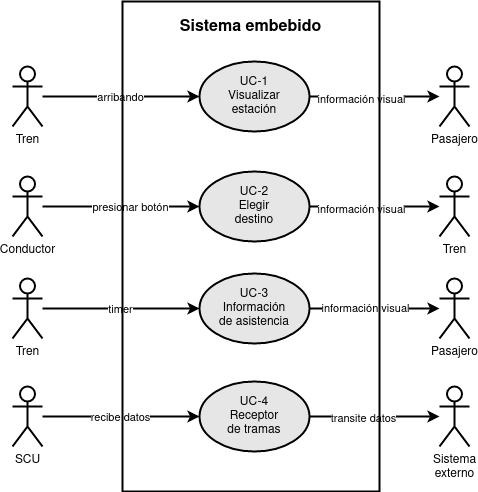

The diagram above was exported from draw.io. Its source (the exported page's mxGraphModel, read from the mxfile embedded in the PNG):
<mxGraphModel dx="1778" dy="1025" grid="1" gridSize="10" guides="1" tooltips="1" connect="1" arrows="1" fold="1" page="1" pageScale="1" pageWidth="1100" pageHeight="850" math="0" shadow="0">
  <root>
    <mxCell id="0" />
    <mxCell id="1" parent="0" />
    <mxCell id="2" style="edgeStyle=orthogonalEdgeStyle;rounded=0;orthogonalLoop=1;jettySize=auto;html=1;exitX=1;exitY=0.5;exitDx=0;exitDy=0;strokeWidth=2;" edge="1" source="4" target="8" parent="1">
      <mxGeometry relative="1" as="geometry" />
    </mxCell>
    <mxCell id="3" value="información visual" style="edgeLabel;html=1;align=center;verticalAlign=middle;resizable=0;points=[];" vertex="1" connectable="0" parent="2">
      <mxGeometry x="-0.2028" y="-2" relative="1" as="geometry">
        <mxPoint as="offset" />
      </mxGeometry>
    </mxCell>
    <mxCell id="4" value="&lt;div&gt;UC-1&lt;br&gt;&lt;/div&gt;&lt;div&gt;Visualizar &lt;br&gt;&lt;/div&gt;&lt;div&gt;estación &lt;/div&gt;" style="ellipse;whiteSpace=wrap;html=1;strokeWidth=2;fillColor=#E6E6E6;" vertex="1" parent="1">
      <mxGeometry x="2680" y="1800" width="110" height="70" as="geometry" />
    </mxCell>
    <mxCell id="5" style="edgeStyle=orthogonalEdgeStyle;rounded=0;orthogonalLoop=1;jettySize=auto;html=1;entryX=0;entryY=0.5;entryDx=0;entryDy=0;strokeWidth=2;" edge="1" source="7" target="4" parent="1">
      <mxGeometry relative="1" as="geometry" />
    </mxCell>
    <mxCell id="6" value="&lt;div&gt;arribando &lt;br&gt;&lt;/div&gt;" style="edgeLabel;html=1;align=center;verticalAlign=middle;resizable=0;points=[];" vertex="1" connectable="0" parent="5">
      <mxGeometry x="-0.2207" y="1" relative="1" as="geometry">
        <mxPoint x="16" y="1" as="offset" />
      </mxGeometry>
    </mxCell>
    <mxCell id="7" value="Tren" style="shape=umlActor;verticalLabelPosition=bottom;verticalAlign=top;html=1;strokeWidth=2;fillColor=none;" vertex="1" parent="1">
      <mxGeometry x="2493" y="1805" width="30" height="60" as="geometry" />
    </mxCell>
    <mxCell id="8" value="Pasajero" style="shape=umlActor;verticalLabelPosition=bottom;verticalAlign=top;html=1;strokeWidth=2;fillColor=none;" vertex="1" parent="1">
      <mxGeometry x="2920" y="1805" width="30" height="60" as="geometry" />
    </mxCell>
    <mxCell id="9" style="edgeStyle=orthogonalEdgeStyle;rounded=0;orthogonalLoop=1;jettySize=auto;html=1;exitX=1;exitY=0.5;exitDx=0;exitDy=0;strokeWidth=2;" edge="1" source="11" target="15" parent="1">
      <mxGeometry relative="1" as="geometry" />
    </mxCell>
    <mxCell id="10" value="información visual" style="edgeLabel;html=1;align=center;verticalAlign=middle;resizable=0;points=[];" vertex="1" connectable="0" parent="9">
      <mxGeometry x="-0.3396" y="1" relative="1" as="geometry">
        <mxPoint x="13" as="offset" />
      </mxGeometry>
    </mxCell>
    <mxCell id="11" value="&lt;div&gt;UC-3 &lt;br&gt;&lt;/div&gt;&lt;div&gt;Información &lt;br&gt;&lt;/div&gt;&lt;div&gt;de asistencia&lt;br&gt;&lt;/div&gt;" style="ellipse;whiteSpace=wrap;html=1;strokeWidth=2;fillColor=#E6E6E6;" vertex="1" parent="1">
      <mxGeometry x="2680" y="2012" width="110" height="70" as="geometry" />
    </mxCell>
    <mxCell id="12" style="edgeStyle=orthogonalEdgeStyle;rounded=0;orthogonalLoop=1;jettySize=auto;html=1;entryX=0;entryY=0.5;entryDx=0;entryDy=0;strokeWidth=2;" edge="1" source="14" target="11" parent="1">
      <mxGeometry relative="1" as="geometry" />
    </mxCell>
    <mxCell id="13" value="timer" style="edgeLabel;html=1;align=center;verticalAlign=middle;resizable=0;points=[];" vertex="1" connectable="0" parent="12">
      <mxGeometry x="-0.2207" y="1" relative="1" as="geometry">
        <mxPoint x="16" y="1" as="offset" />
      </mxGeometry>
    </mxCell>
    <mxCell id="14" value="Tren" style="shape=umlActor;verticalLabelPosition=bottom;verticalAlign=top;html=1;strokeWidth=2;fillColor=none;" vertex="1" parent="1">
      <mxGeometry x="2493" y="2017" width="30" height="60" as="geometry" />
    </mxCell>
    <mxCell id="15" value="Pasajero" style="shape=umlActor;verticalLabelPosition=bottom;verticalAlign=top;html=1;strokeWidth=2;fillColor=none;" vertex="1" parent="1">
      <mxGeometry x="2920" y="2017" width="30" height="60" as="geometry" />
    </mxCell>
    <mxCell id="16" style="edgeStyle=orthogonalEdgeStyle;rounded=0;orthogonalLoop=1;jettySize=auto;html=1;exitX=1;exitY=0.5;exitDx=0;exitDy=0;strokeWidth=2;" edge="1" source="18" target="22" parent="1">
      <mxGeometry relative="1" as="geometry" />
    </mxCell>
    <mxCell id="17" value="información visual" style="edgeLabel;html=1;align=center;verticalAlign=middle;resizable=0;points=[];" vertex="1" connectable="0" parent="16">
      <mxGeometry x="-0.2142" y="-2" relative="1" as="geometry">
        <mxPoint as="offset" />
      </mxGeometry>
    </mxCell>
    <mxCell id="18" value="&lt;div&gt;UC-2&lt;/div&gt;&lt;div&gt;Elegir &lt;br&gt;&lt;/div&gt;&lt;div&gt;destino&lt;br&gt;&lt;/div&gt;" style="ellipse;whiteSpace=wrap;html=1;strokeWidth=2;fillColor=#E6E6E6;" vertex="1" parent="1">
      <mxGeometry x="2680" y="1910" width="110" height="70" as="geometry" />
    </mxCell>
    <mxCell id="19" style="edgeStyle=orthogonalEdgeStyle;rounded=0;orthogonalLoop=1;jettySize=auto;html=1;entryX=0;entryY=0.5;entryDx=0;entryDy=0;strokeWidth=2;" edge="1" source="21" target="18" parent="1">
      <mxGeometry relative="1" as="geometry" />
    </mxCell>
    <mxCell id="20" value="presionar botón" style="edgeLabel;html=1;align=center;verticalAlign=middle;resizable=0;points=[];" vertex="1" connectable="0" parent="19">
      <mxGeometry x="0.1078" relative="1" as="geometry">
        <mxPoint as="offset" />
      </mxGeometry>
    </mxCell>
    <mxCell id="21" value="Conductor" style="shape=umlActor;verticalLabelPosition=bottom;verticalAlign=top;html=1;strokeWidth=2;fillColor=none;" vertex="1" parent="1">
      <mxGeometry x="2493" y="1915" width="30" height="60" as="geometry" />
    </mxCell>
    <mxCell id="22" value="Tren" style="shape=umlActor;verticalLabelPosition=bottom;verticalAlign=top;html=1;strokeWidth=2;fillColor=none;" vertex="1" parent="1">
      <mxGeometry x="2920" y="1915" width="30" height="60" as="geometry" />
    </mxCell>
    <mxCell id="23" style="edgeStyle=orthogonalEdgeStyle;rounded=0;orthogonalLoop=1;jettySize=auto;html=1;exitX=1;exitY=0.5;exitDx=0;exitDy=0;strokeWidth=2;" edge="1" source="25" target="29" parent="1">
      <mxGeometry relative="1" as="geometry" />
    </mxCell>
    <mxCell id="24" value="transite datos" style="edgeLabel;html=1;align=center;verticalAlign=middle;resizable=0;points=[];" vertex="1" connectable="0" parent="23">
      <mxGeometry x="-0.3624" y="-3" relative="1" as="geometry">
        <mxPoint x="12" y="-2" as="offset" />
      </mxGeometry>
    </mxCell>
    <mxCell id="25" value="&lt;div&gt;UC-4&lt;/div&gt;&lt;div&gt;Receptor &lt;br&gt;&lt;/div&gt;&lt;div&gt;de tramas&lt;br&gt;&lt;/div&gt;" style="ellipse;whiteSpace=wrap;html=1;strokeWidth=2;fillColor=#E6E6E6;" vertex="1" parent="1">
      <mxGeometry x="2680" y="2120" width="110" height="70" as="geometry" />
    </mxCell>
    <mxCell id="26" style="edgeStyle=orthogonalEdgeStyle;rounded=0;orthogonalLoop=1;jettySize=auto;html=1;entryX=0;entryY=0.5;entryDx=0;entryDy=0;strokeWidth=2;" edge="1" source="28" target="25" parent="1">
      <mxGeometry relative="1" as="geometry" />
    </mxCell>
    <mxCell id="27" value="recibe datos" style="edgeLabel;html=1;align=center;verticalAlign=middle;resizable=0;points=[];" vertex="1" connectable="0" parent="26">
      <mxGeometry x="-0.2207" y="1" relative="1" as="geometry">
        <mxPoint x="16" y="1" as="offset" />
      </mxGeometry>
    </mxCell>
    <mxCell id="28" value="SCU" style="shape=umlActor;verticalLabelPosition=bottom;verticalAlign=top;html=1;strokeWidth=2;fillColor=none;" vertex="1" parent="1">
      <mxGeometry x="2493" y="2125" width="30" height="60" as="geometry" />
    </mxCell>
    <mxCell id="29" value="&lt;div&gt;Sistema&lt;/div&gt;&lt;div&gt;externo&lt;br&gt;&lt;/div&gt;" style="shape=umlActor;verticalLabelPosition=bottom;verticalAlign=top;html=1;strokeWidth=2;fillColor=none;" vertex="1" parent="1">
      <mxGeometry x="2920" y="2125" width="30" height="60" as="geometry" />
    </mxCell>
    <mxCell id="30" value="" style="rounded=0;whiteSpace=wrap;html=1;strokeWidth=2;fillColor=none;" vertex="1" parent="1">
      <mxGeometry x="2603" y="1740" width="257" height="490" as="geometry" />
    </mxCell>
    <mxCell id="31" value="Sistema embebido" style="text;html=1;strokeColor=none;fillColor=none;align=center;verticalAlign=middle;whiteSpace=wrap;rounded=0;fontSize=16;fontStyle=1" vertex="1" parent="1">
      <mxGeometry x="2603" y="1751" width="257" height="30" as="geometry" />
    </mxCell>
  </root>
</mxGraphModel>